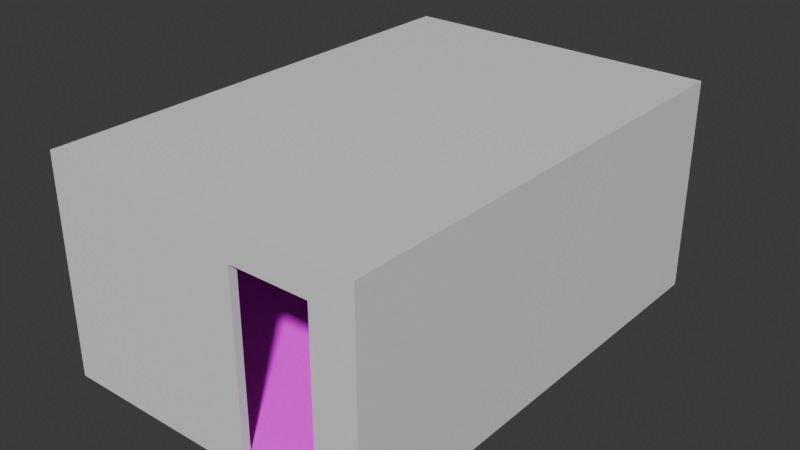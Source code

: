 # Source: room.blend  (saved by Blender 4.1.23; exported with 4.5.12 LTS)
import bpy
from mathutils import Matrix  # noqa: F401  (used for matrix-valued properties, if any)

bpy.ops.wm.read_factory_settings(use_empty=True)
scene = bpy.context.scene
scene.name = 'Scene'

# ---- collections
col_collection = bpy.data.collections.new('Collection'); scene.collection.children.link(col_collection)

# ---- images (referenced by path relative to the original .blend; pixels are not part of the script)
import os
ASSET_DIR = os.environ.get("B2B_ASSET_DIR", "")  # directory of the original .blend (textures are referenced by path, not embedded)
HERE = os.path.dirname(os.path.abspath(__file__))  # packed textures are extracted next to this script under _unpacked/

def load_image(name, relpath, width, height, colorspace="sRGB"):
    """Load a texture the original file referenced (path relative to the .blend, or extracted next to this script)."""
    p = next((c for c in (os.path.join(HERE, relpath), os.path.join(ASSET_DIR, relpath)) if relpath and os.path.exists(c)), "")
    if p:
        img = bpy.data.images.load(p, check_existing=True)
        img.name = name
    else:  # same state as the original file: an image datablock whose file is absent (Cycles renders it pink)
        img = bpy.data.images.new(name, width, height)
        img.source = "FILE"
        img.filepath = "//" + (relpath or name)
    img.colorspace_settings.name = colorspace
    return img
img_untitled = load_image('Untitled', '', 1024, 1024, 'sRGB')

# ---- materials (node trees are filled in below, after node groups)
mat_whatever = bpy.data.materials.new('Whatever')
mat_whatever.alpha_threshold = 0.0
mat_whatever.use_transparent_shadow = False
mat_whatever.roughness = 0.5
mat_whatever.line_color = (0.0, 0.0, 0.0, 1.0)
mat_floor = bpy.data.materials.new('Floor')
mat_floor.use_transparent_shadow = False
mat_walls = bpy.data.materials.new('Walls')
mat_walls.use_transparent_shadow = False
mat_ceiling = bpy.data.materials.new('Ceiling')
mat_ceiling.use_transparent_shadow = False

# ---- material node trees
mat_whatever.use_nodes = True; mat_whatever.node_tree.nodes.clear()
_N = mat_whatever.node_tree.nodes; _L = mat_whatever.node_tree.links
n0 = _N.new('ShaderNodeOutputMaterial'); n0.name = 'Material Output'; n0.location = (300, 300)
n1 = _N.new('ShaderNodeBsdfPrincipled'); n1.name = 'Principled BSDF'; n1.location = (10, 300)
n1.inputs[3].default_value = 1.45
_L.new(n1.outputs[0], n0.inputs[0])
n0.is_active_output = True
mat_floor.use_nodes = True; mat_floor.node_tree.nodes.clear()
_N = mat_floor.node_tree.nodes; _L = mat_floor.node_tree.links
n0 = _N.new('ShaderNodeOutputMaterial'); n0.name = 'Material Output'; n0.location = (300, 300)
n1 = _N.new('ShaderNodeBsdfDiffuse'); n1.name = 'Diffuse BSDF'; n1.location = (10, 300)
n1.inputs[1].default_value = 0.5
n2 = _N.new('ShaderNodeTexImage'); n2.name = 'Image Texture'; n2.location = (-280, 280)
n2.image = img_untitled
_L.new(n1.outputs[0], n0.inputs[0])
_L.new(n2.outputs[0], n1.inputs[0])
n0.is_active_output = True
mat_walls.use_nodes = True; mat_walls.node_tree.nodes.clear()
_N = mat_walls.node_tree.nodes; _L = mat_walls.node_tree.links
n0 = _N.new('ShaderNodeBsdfPrincipled'); n0.name = 'Principled BSDF'; n0.location = (10, 300)
n1 = _N.new('ShaderNodeOutputMaterial'); n1.name = 'Material Output'; n1.location = (300, 300)
n2 = _N.new('ShaderNodeTexImage'); n2.name = 'Image Texture'; n2.location = (-280, 280)
n2.image = img_untitled
_L.new(n0.outputs[0], n1.inputs[0])
_L.new(n2.outputs[0], n0.inputs[0])
n1.is_active_output = True
mat_ceiling.use_nodes = True; mat_ceiling.node_tree.nodes.clear()
_N = mat_ceiling.node_tree.nodes; _L = mat_ceiling.node_tree.links
n0 = _N.new('ShaderNodeBsdfPrincipled'); n0.name = 'Principled BSDF'; n0.location = (10, 300)
n1 = _N.new('ShaderNodeOutputMaterial'); n1.name = 'Material Output'; n1.location = (300, 300)
_L.new(n0.outputs[0], n1.inputs[0])
n1.is_active_output = True

# ---- world
world_world = bpy.data.worlds.new('World'); scene.world = world_world
world_world.use_nodes = True; world_world.node_tree.nodes.clear()
_N = world_world.node_tree.nodes; _L = world_world.node_tree.links
n0 = _N.new('ShaderNodeOutputWorld'); n0.name = 'World Output'; n0.location = (300, 300)
n1 = _N.new('ShaderNodeBackground'); n1.name = 'Background'; n1.location = (10, 300)
n1.inputs[0].default_value = (0.05088, 0.05088, 0.05088, 1.0)
_L.new(n1.outputs[0], n0.inputs[0])
n0.is_active_output = True
world_world.color = (0.05088, 0.05088, 0.05088)
world_world.use_sun_shadow = False
world_world.sun_shadow_jitter_overblur = 0.0

# ---- meshes
me_plane = bpy.data.meshes.new('Plane')
me_plane.from_pydata([(-2.0, -0.35, 0.75), (1.551, -3.0, 0.0), (-2.0, 0.35, 0.75), (2.0, 3.0, 0.0), (1.551, -3.0, 2.2), (2.0, 3.0, 2.5), (-2.0, -0.35, 2.25), (-2.0, 0.35, 2.25), (-2.1, 0.35, 0.75), (-2.1, -0.35, 0.75), (1.551, -3.1, 0.0), (2.1, 3.1, -0.2), (1.551, -3.1, 2.2), (2.1, 3.1, 2.6), (-2.1, 0.35, 2.25), (-2.1, -0.35, 2.25), (-2.0, 3.0, 0.0), (0.55, -3.0, 0.0), (-2.0, 3.0, 2.5), (0.55, -3.0, 2.2), (-2.1, 3.1, -0.2), (0.55, -3.1, 0.0), (-2.1, 3.1, 2.6), (0.55, -3.1, 2.2), (-2.0, -3.0, 0.0), (2.0, -3.0, 0.0), (2.0, -3.0, 2.5), (-2.0, -3.0, 2.5), (-2.1, -3.1, -0.2), (2.1, -3.1, -0.2), (2.1, -3.1, 2.6), (-2.1, -3.1, 2.6)], [], [(3, 1, 25), (15, 14, 7, 6), (11, 13, 30, 29), (9, 15, 6, 0), (20, 22, 13, 11), (12, 23, 19, 4), (30, 13, 22, 31), (26, 27, 18, 5), (20, 11, 29, 28), (25, 26, 5, 3), (5, 18, 16, 3), (10, 12, 4, 1), (2, 0, 24, 16), (6, 7, 18, 27), (7, 2, 16, 18), (0, 6, 27, 24), (9, 8, 20, 28), (14, 15, 31, 22), (8, 14, 22, 20), (15, 9, 28, 31), (14, 8, 2, 7), (8, 9, 0, 2), (4, 19, 27, 26), (12, 10, 29, 30), (21, 23, 31, 28), (23, 12, 30, 31), (1, 4, 26, 25), (19, 17, 24, 27), (23, 21, 17, 19), (21, 10, 1, 17), (29, 10, 21, 28), (1, 3, 17), (16, 17, 3), (24, 17, 16)])
me_plane.polygons.foreach_set('material_index', [1, 0, 0, 0, 0, 0, 0, 3, 0, 2, 2, 0, 2, 2, 2, 2, 0, 0, 0, 0, 0, 0, 2, 0, 0, 0, 2, 2, 0, 1, 0, 1, 1, 1])
_uv = me_plane.uv_layers.new(name='UVMap')
_uv.uv.foreach_set('vector', [1.028, 1.037, 0.8799, -0.5767, 1.028, -0.5767, 0.0, 0.1332, 0.0, 0.8668, 0.0, 0.0, 0.0, 0.0, 1.0, 1.0, 1.0, 1.0, 1.0, 0.0, 1.0, 0.0, 0.0, 0.1332, 0.0, 0.1332, 0.0, 0.0, 0.0, 0.0, 0.0, 1.0, 0.0, 1.0, 1.0, 1.0, 1.0, 1.0, 0.8686, 0.0, 0.1314, 0.0, 0.0, 0.0, 0.0, 0.0, 1.0, 0.0, 1.0, 1.0, 0.0, 1.0, 0.0, 0.0, 4.281, 1.051, -0.005027, 1.051, -0.005028, -5.379, 4.281, -5.379, 0.0, 1.0, 1.0, 1.0, 1.0, 0.0, 0.0, 0.0, -0.03884, 2.533, -0.03884, -0.02036, 6.09, -0.02036, 6.09, 2.533, 6.09, -0.02036, 10.18, -0.02036, 10.18, 2.533, 6.09, 2.533, 0.8686, 0.0, 0.8686, 0.0, 0.0, 0.0, 0.0, 0.0, 12.88, 1.665, 13.6, 1.665, 16.3, 2.533, 10.18, 2.533, 13.6, 0.1329, 12.88, 0.1329, 10.18, -0.02036, 16.3, -0.02035, 12.88, 0.1329, 12.88, 1.665, 10.18, 2.533, 10.18, -0.02036, 13.6, 1.665, 13.6, 0.1329, 16.3, -0.02035, 16.3, 2.533, 0.0, 0.1332, 0.0, 0.8668, 0.0, 1.0, 0.0, 0.0, 0.0, 0.8668, 0.0, 0.1332, 0.0, 0.0, 0.0, 1.0, 0.0, 0.8668, 0.0, 0.8668, 0.0, 1.0, 0.0, 1.0, 0.0, 0.1332, 0.0, 0.1332, 0.0, 0.0, 0.0, 0.0, 0.0, 0.8668, 0.0, 0.8668, 0.0, 0.0, 0.0, 0.0, 0.0, 0.8668, 0.0, 0.1332, 0.0, 0.0, 0.0, 0.0, 19.83, 0.2861, 18.91, 0.2861, 16.3, -0.02035, 20.39, -0.02035, 0.8686, 0.0, 0.8686, 0.0, 1.0, 0.0, 1.0, 0.0, 0.1314, 0.0, 0.1314, 0.0, 0.0, 0.0, 0.0, 0.0, 0.1314, 0.0, 0.8686, 0.0, 1.0, 0.0, 0.0, 0.0, 19.83, 2.533, 19.83, 0.2861, 20.39, -0.02035, 20.39, 2.533, 18.91, 0.2861, 18.91, 2.533, 16.3, 2.533, 16.3, -0.02035, 0.1314, 0.0, 0.1314, 0.0, 0.0, 0.0, 0.0, 0.0, 0.6379, -0.6036, 0.8799, -0.6036, 0.8799, -0.5767, 0.6379, -0.5767, 1.0, 0.0, 0.8686, 0.0, 0.1314, 0.0, 0.0, 0.0, 0.8799, -0.5767, 1.028, 1.037, 0.6379, -0.5767, -0.04779, 1.037, 0.6379, -0.5767, 1.028, 1.037, -0.04779, -0.5767, 0.6379, -0.5767, -0.04779, 1.037])
me_plane.materials.append(mat_whatever)
me_plane.materials.append(mat_floor)
me_plane.materials.append(mat_walls)
me_plane.materials.append(mat_ceiling)
me_plane.update()

# ---- objects
ob_plane = bpy.data.objects.new('Plane', me_plane)

# ---- transforms, parenting, visibility, modifiers, constraints
ob_plane.location = (0.0, 0.0, 0.0)

# ---- collection membership
col_collection.objects.link(ob_plane)

# ---- scene / render settings (as saved in the file)
scene.frame_start = 1; scene.frame_end = 250; scene.frame_set(1)
scene.render.engine = 'BLENDER_EEVEE_NEXT'
scene.cycles.sampling_pattern = 'TABULATED_SOBOL'
scene.eevee.ray_tracing_options.trace_max_roughness = 0.0
bpy.context.view_layer.update()

# ---- added for rendering (the .blend has no active camera and no usable light): camera, sun
cam_auto = bpy.data.cameras.new('AutoCamera')
cam_auto.lens = 50.0
cam_auto.sensor_width = 36.0
cam_auto.clip_end = 1000.0
ob_auto_camera = bpy.data.objects.new('AutoCamera', cam_auto)
scene.collection.objects.link(ob_auto_camera)
ob_auto_camera.location = (7.39717, -8.87661, 7.11774)
ob_auto_camera.rotation_euler = (1.09748, -7.21219e-08, 0.694738)
scene.camera = ob_auto_camera
light_auto_sun = bpy.data.lights.new('AutoSun', 'SUN')
light_auto_sun.energy = 3.0
light_auto_sun.angle = 0.0523599
ob_auto_sun = bpy.data.objects.new('AutoSun', light_auto_sun)
scene.collection.objects.link(ob_auto_sun)
ob_auto_sun.rotation_euler = (0.872665, 0.174533, 0.523599)
bpy.context.view_layer.update()
